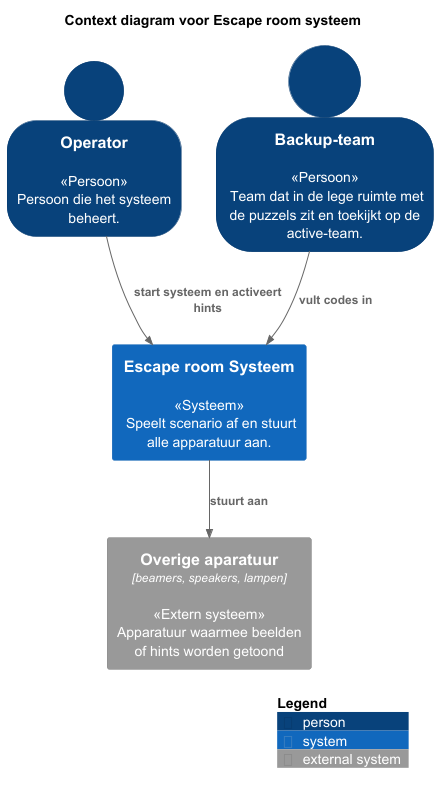

The diagram above was rendered by PlantUML. Its source (embedded in the PNG):
@startuml "Context diagram voor Escape room systeem"
!include https://raw.githubusercontent.com/plantuml-stdlib/C4-PlantUML/master/C4_Context.puml

SHOW_PERSON_OUTLINE()
HIDE_STEREOTYPE()


title Context diagram voor Escape room systeem
' Personen
Person(operator, Operator,<<Persoon>>\nPersoon die het systeem beheert.)
Person(backup, Backup-team,<<Persoon>>\n Team dat in de lege ruimte met de puzzels zit en toekijkt op de active-team.)

' Systeem
System(systeem, Escape room Systeem,<<Systeem>>\n Speelt scenario af en stuurt alle apparatuur aan.)

' Externe systemen
System_Ext(apparatuur, Overige aparatuur ,<<Extern systeem>>\nApparatuur waarmee beelden of hints worden getoond,$type="beamers, speakers, lampen")

' Relaties
Rel(operator, systeem, start systeem en activeert hints)
Rel(backup, systeem, vult codes in)
Rel(systeem, apparatuur, stuurt aan)
SHOW_LEGEND()
@enduml